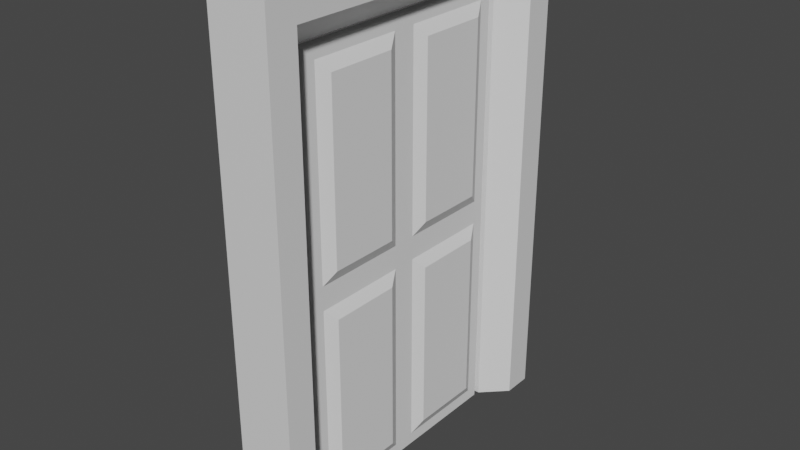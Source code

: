 # Source: Door.blend  (saved by Blender 2.90.8; exported with 4.5.12 LTS)
import bpy
from mathutils import Matrix  # noqa: F401  (used for matrix-valued properties, if any)

bpy.ops.wm.read_factory_settings(use_empty=True)
scene = bpy.context.scene
scene.name = 'Scene'

# ---- collections
col_collection = bpy.data.collections.new('Collection'); scene.collection.children.link(col_collection)

# ---- materials (node trees are filled in below, after node groups)
mat_material = bpy.data.materials.new('Material')
mat_material.alpha_threshold = 0.0
mat_material.use_transparent_shadow = False
mat_material.line_color = (0.0, 0.0, 0.0, 1.0)

# ---- material node trees
mat_material.use_nodes = True; mat_material.node_tree.nodes.clear()
_N = mat_material.node_tree.nodes; _L = mat_material.node_tree.links
n0 = _N.new('ShaderNodeOutputMaterial'); n0.name = 'Material Output'; n0.location = (300, 300)
n1 = _N.new('ShaderNodeBsdfPrincipled'); n1.name = 'Principled BSDF'; n1.location = (10, 300)
n1.distribution = 'GGX'
n1.subsurface_method = 'BURLEY'
n1.inputs[2].default_value = 0.4
n1.inputs[3].default_value = 1.45
n1.inputs[27].default_value = (0.0, 0.0, 0.0, 1.0)
n1.inputs[28].default_value = 1.0
_L.new(n1.outputs[0], n0.inputs[0])
n0.is_active_output = True

# ---- world
world_world = bpy.data.worlds.new('World'); scene.world = world_world
world_world.use_nodes = True; world_world.node_tree.nodes.clear()
_N = world_world.node_tree.nodes; _L = world_world.node_tree.links
n0 = _N.new('ShaderNodeOutputWorld'); n0.name = 'World Output'; n0.location = (300, 300)
n1 = _N.new('ShaderNodeBackground'); n1.name = 'Background'; n1.location = (10, 300)
n1.inputs[0].default_value = (0.05088, 0.05088, 0.05088, 1.0)
_L.new(n1.outputs[0], n0.inputs[0])
n0.is_active_output = True
world_world.color = (0.05088, 0.05088, 0.05088)
world_world.use_sun_shadow = False
world_world.sun_shadow_jitter_overblur = 0.0

# ---- meshes
me_cube = bpy.data.meshes.new('Cube')
me_cube.from_pydata([(0.25, 1.5, 4.0), (0.25, 1.5, 0.0), (0.05, 1.05, 3.8), (0.05, 1.05, -1.49e-08), (-0.25, 1.5, 4.0), (-0.25, 1.5, 0.0), (-0.05, 1.05, 3.8), (-0.05, 1.05, -1.49e-08), (0.25, 1.5, 4.2), (-0.25, 1.5, 4.2), (0.25, 1.25, 4.2), (-0.25, 1.25, 4.2), (0.25, 0.0, 4.0), (-0.25, 0.0, 4.0), (0.25, 0.0, 4.2), (-0.25, 0.0, 4.2), (-0.25, 1.25, 0.0), (-0.05, 1.05, 3.8), (0.05, 1.05, 3.8), (0.25, 1.25, 0.0), (0.25, 1.25, 4.0), (-0.25, 1.25, 4.0), (0.05, -1.49e-08, 3.8), (-0.05, -1.49e-08, 3.8)], [], [(8, 9, 11, 10), (3, 2, 6, 7), (16, 21, 4, 5), (5, 1, 19, 16), (1, 0, 20, 19), (5, 4, 0, 1), (0, 4, 9, 8), (8, 20, 0), (21, 9, 4), (10, 11, 15, 14), (17, 18, 22, 23), (8, 10, 20), (9, 21, 11), (11, 21, 13, 15), (14, 12, 20, 10), (7, 6, 21, 16), (2, 3, 19, 20), (6, 2, 20, 21), (3, 7, 16, 19), (18, 17, 21, 20), (23, 22, 12, 13), (17, 23, 13, 21), (22, 18, 20, 12)])
_uv = me_cube.uv_layers.new(name='UVMap')
_uv.uv.foreach_set('vector', [0.625, 0.5, 0.875, 0.5, 0.875, 0.5, 0.625, 0.5, 0.3875, 0.85, 0.6125, 0.85, 0.6125, 0.9, 0.3875, 0.9, 0.375, 0.0, 0.625, 0.0, 0.625, 0.25, 0.375, 0.25, 0.125, 0.5, 0.375, 0.5, 0.375, 0.75, 0.125, 0.75, 0.375, 0.5, 0.625, 0.5, 0.625, 0.75, 0.375, 0.75, 0.375, 0.25, 0.625, 0.25, 0.625, 0.5, 0.375, 0.5, 0.625, 0.5, 0.875, 0.5, 0.875, 0.5, 0.625, 0.5, 0.625, 0.5, 0.625, 0.75, 0.625, 0.5, 0.875, 0.75, 0.875, 0.5, 0.875, 0.5, 0.625, 0.5, 0.875, 0.5, 0.875, 0.5, 0.625, 0.5, 0.625, 0.9, 0.625, 0.85, 0.625, 0.85, 0.625, 0.9, 0.625, 0.5, 0.625, 0.5, 0.625, 0.75, 0.875, 0.5, 0.875, 0.75, 0.875, 0.5, 0.875, 0.5, 0.875, 0.75, 0.625, 1.0, 0.875, 0.5, 0.625, 0.5, 0.625, 0.75, 0.625, 0.75, 0.625, 0.5, 0.3875, 0.9, 0.6125, 0.9, 0.625, 1.0, 0.375, 1.0, 0.6125, 0.85, 0.3875, 0.85, 0.375, 0.75, 0.625, 0.75, 0.6125, 0.9, 0.6125, 0.85, 0.625, 0.75, 0.625, 1.0, 0.3875, 0.85, 0.3875, 0.9, 0.375, 1.0, 0.375, 0.75, 0.625, 0.85, 0.625, 0.9, 0.625, 1.0, 0.625, 0.75, 0.625, 0.9, 0.625, 0.85, 0.625, 0.75, 0.625, 1.0, 0.625, 0.9, 0.625, 0.9, 0.625, 1.0, 0.625, 1.0, 0.625, 0.85, 0.625, 0.85, 0.625, 0.75, 0.625, 0.75])
_ca = me_cube.color_attributes.new('Col', 'BYTE_COLOR', 'CORNER')
_ca.data.foreach_set('color', [0.04374, 0.03955, 0.02122, 1.0, 0.04374, 0.03955, 0.02122, 1.0, 0.04374, 0.03955, 0.02122, 1.0, 0.04374, 0.03955, 0.02122, 1.0, 0.04374, 0.03955, 0.02122, 1.0, 0.04374, 0.03955, 0.02122, 1.0, 0.04374, 0.03955, 0.02122, 1.0, 0.04374, 0.03955, 0.02122, 1.0, 0.04374, 0.03955, 0.02122, 1.0, 0.04374, 0.03955, 0.02122, 1.0, 0.04374, 0.03955, 0.02122, 1.0, 0.04374, 0.03955, 0.02122, 1.0, 0.04374, 0.03955, 0.02122, 1.0, 0.04374, 0.03955, 0.02122, 1.0, 0.04374, 0.03955, 0.02122, 1.0, 0.04374, 0.03955, 0.02122, 1.0, 0.04374, 0.03955, 0.02122, 1.0, 0.04374, 0.03955, 0.02122, 1.0, 0.04374, 0.03955, 0.02122, 1.0, 0.04374, 0.03955, 0.02122, 1.0, 0.04374, 0.03955, 0.02122, 1.0, 0.04374, 0.03955, 0.02122, 1.0, 0.04374, 0.03955, 0.02122, 1.0, 0.04374, 0.03955, 0.02122, 1.0, 0.04374, 0.03955, 0.02122, 1.0, 0.04374, 0.03955, 0.02122, 1.0, 0.04374, 0.03955, 0.02122, 1.0, 0.04374, 0.03955, 0.02122, 1.0, 0.04374, 0.03955, 0.02122, 1.0, 0.04374, 0.03955, 0.02122, 1.0, 0.04374, 0.03955, 0.02122, 1.0, 0.04374, 0.03955, 0.02122, 1.0, 0.04374, 0.03955, 0.02122, 1.0, 0.04374, 0.03955, 0.02122, 1.0, 0.04374, 0.03955, 0.02122, 1.0, 0.04374, 0.03955, 0.02122, 1.0, 0.04374, 0.03955, 0.02122, 1.0, 0.04374, 0.03955, 0.02122, 1.0, 0.04374, 0.03955, 0.02122, 1.0, 0.04817, 0.04374, 0.02416, 1.0, 0.04374, 0.03955, 0.02122, 1.0, 0.04374, 0.03955, 0.02122, 1.0, 0.04374, 0.03955, 0.02122, 1.0, 0.04374, 0.03955, 0.02122, 1.0, 0.04374, 0.03955, 0.02122, 1.0, 0.04374, 0.03955, 0.02122, 1.0, 0.04374, 0.03955, 0.02122, 1.0, 0.04374, 0.03955, 0.02122, 1.0, 0.04374, 0.03955, 0.02122, 1.0, 0.04374, 0.03955, 0.02122, 1.0, 0.04374, 0.03955, 0.02122, 1.0, 0.04374, 0.03955, 0.02122, 1.0, 0.04374, 0.03955, 0.02122, 1.0, 0.04374, 0.03955, 0.02122, 1.0, 0.04374, 0.03955, 0.02122, 1.0, 0.04374, 0.03955, 0.02122, 1.0, 0.04374, 0.03955, 0.02122, 1.0, 0.04374, 0.03955, 0.02122, 1.0, 0.04374, 0.03955, 0.02122, 1.0, 0.04374, 0.03955, 0.02122, 1.0, 0.04374, 0.03955, 0.02122, 1.0, 0.04374, 0.03955, 0.02122, 1.0, 0.04374, 0.03955, 0.02122, 1.0, 0.04374, 0.03955, 0.02122, 1.0, 0.04374, 0.03955, 0.02122, 1.0, 0.04374, 0.03955, 0.02122, 1.0, 0.04374, 0.03955, 0.02122, 1.0, 0.04374, 0.03955, 0.02122, 1.0, 0.04374, 0.03955, 0.02122, 1.0, 0.04374, 0.03955, 0.02122, 1.0, 0.04374, 0.03955, 0.02122, 1.0, 0.04374, 0.03955, 0.02122, 1.0, 0.04817, 0.04374, 0.02416, 1.0, 0.04374, 0.03955, 0.02122, 1.0, 0.04374, 0.03955, 0.02122, 1.0, 0.04374, 0.03955, 0.02122, 1.0, 0.04374, 0.03955, 0.02122, 1.0, 0.04374, 0.03955, 0.02122, 1.0, 0.04374, 0.03955, 0.02122, 1.0, 0.04374, 0.03955, 0.02122, 1.0, 0.04374, 0.03955, 0.02122, 1.0, 0.04374, 0.03955, 0.02122, 1.0, 0.04374, 0.03955, 0.02122, 1.0, 0.04374, 0.03955, 0.02122, 1.0, 0.04374, 0.03955, 0.02122, 1.0, 0.04817, 0.04374, 0.02416, 1.0, 0.04374, 0.03955, 0.02122, 1.0, 0.04374, 0.03955, 0.02122, 1.0])
me_cube.materials.append(mat_material)
me_cube.use_remesh_preserve_volume = False
me_cube.use_remesh_preserve_attributes = False
me_cube.use_mirror_vertex_groups = False
me_cube.update()
me_cube_001 = bpy.data.meshes.new('Cube.001')
me_cube_001.from_pydata([(-0.09, -0.8, 0.2), (-0.09, -0.8, 3.55), (-0.09, 0.8, 0.2), (-0.09, 0.8, 3.55), (0.09, -0.8, 0.2), (0.09, -0.8, 3.55), (0.09, 0.8, 0.2), (0.09, 0.8, 3.55), (-0.09, 0.2, 0.2), (-0.09, -0.8, 2.075), (-0.09, 0.2, 3.55), (-0.09, 0.8, 2.075), (0.0, 1.0, 0.0), (0.0, 1.0, 3.75), (0.09, 0.8, 2.075), (0.09, -0.2, 0.2), (0.09, 0.2, 3.55), (0.09, -0.8, 2.075), (0.0, -1.0, 0.0), (0.0, -1.0, 3.75), (0.0, 0.0, 3.75), (0.0, 0.0, 0.0), (0.0, -1.0, 1.875), (0.09, 0.2, 2.075), (0.0, 1.0, 1.875), (-0.09, 0.2, 2.075), (-0.09, -0.2, 3.55), (-0.04, 1.0, 3.75), (-0.09, 0.8, 1.675), (-0.09, -0.2, 2.075), (-0.09, -0.8, 1.675), (-0.04, -1.0, 3.75), (-0.04, 0.0, 3.75), (-0.09, 0.2, 1.675), (-0.04, 1.0, 1.875), (-0.04, 1.0, 0.0), (-0.09, -0.2, 0.2), (-0.09, -0.2, 1.675), (-0.04, 0.0, 0.0), (-0.04, -1.0, 0.0), (-0.04, -1.0, 1.875), (-0.04, 0.0, 1.875), (-0.04, 0.1, 3.65), (-0.04, 0.9, 3.65), (-0.04, 0.9, 1.975), (-0.04, 0.1, 1.975), (-0.04, -0.9, 1.975), (-0.04, -0.9, 3.65), (-0.04, -0.1, 3.65), (-0.04, -0.1, 1.975), (-0.04, 0.9, 1.775), (-0.04, 0.9, 0.1), (-0.04, 0.1, 0.1), (-0.04, 0.1, 1.775), (-0.04, -0.1, 0.1), (-0.04, -0.9, 0.1), (-0.04, -0.9, 1.775), (-0.04, -0.1, 1.775), (0.04, 1.0, 3.75), (0.09, 0.8, 1.675), (0.09, -0.2, 3.55), (0.09, -0.2, 2.075), (0.04, 0.0, 3.75), (0.04, -1.0, 3.75), (0.09, -0.8, 1.675), (0.09, -0.2, 1.675), (0.04, -1.0, 1.875), (0.04, -1.0, 0.0), (0.09, 0.2, 0.2), (0.09, 0.2, 1.675), (0.04, 1.0, 1.875), (0.04, 1.0, 0.0), (0.04, 0.0, 0.0), (0.04, 0.0, 1.875), (0.04, 0.9, 3.65), (0.04, 0.9, 1.975), (0.04, 0.1, 3.65), (0.04, 0.1, 1.975), (0.04, -0.1, 3.65), (0.04, -0.9, 3.65), (0.04, -0.9, 1.975), (0.04, -0.1, 1.975), (0.04, -0.9, 1.775), (0.04, -0.9, 0.1), (0.04, -0.1, 0.1), (0.04, -0.1, 1.775), (0.04, 0.9, 1.775), (0.04, 0.9, 0.1), (0.04, 0.1, 0.1), (0.04, 0.1, 1.775)], [], [(25, 10, 3, 11), (24, 13, 58, 70), (61, 60, 5, 17), (22, 19, 31, 40), (21, 72, 67, 18), (20, 32, 31, 19), (62, 20, 19, 63), (58, 13, 20, 62), (13, 27, 32, 20), (38, 21, 18, 39), (35, 12, 21, 38), (12, 71, 72, 21), (18, 22, 40, 39), (67, 66, 22, 18), (66, 63, 19, 22), (15, 65, 64, 4), (6, 59, 69, 68), (14, 7, 16, 23), (12, 24, 70, 71), (35, 34, 24, 12), (34, 27, 13, 24), (8, 33, 28, 2), (0, 30, 37, 36), (9, 1, 26, 29), (43, 42, 32, 27), (44, 43, 27, 34), (45, 44, 34, 41), (42, 45, 41, 32), (47, 46, 40, 31), (48, 47, 31, 32), (46, 49, 41, 40), (49, 48, 32, 41), (51, 50, 34, 35), (52, 51, 35, 38), (50, 53, 41, 34), (53, 52, 38, 41), (55, 54, 38, 39), (56, 55, 39, 40), (57, 56, 40, 41), (54, 57, 41, 38), (3, 10, 42, 43), (11, 3, 43, 44), (25, 11, 44, 45), (10, 25, 45, 42), (1, 9, 46, 47), (26, 1, 47, 48), (9, 29, 49, 46), (29, 26, 48, 49), (2, 28, 50, 51), (8, 2, 51, 52), (28, 33, 53, 50), (33, 8, 52, 53), (0, 36, 54, 55), (30, 0, 55, 56), (37, 30, 56, 57), (36, 37, 57, 54), (74, 75, 70, 58), (76, 74, 58, 62), (75, 77, 73, 70), (77, 76, 62, 73), (79, 78, 62, 63), (80, 79, 63, 66), (81, 80, 66, 73), (78, 81, 73, 62), (83, 82, 66, 67), (84, 83, 67, 72), (82, 85, 73, 66), (85, 84, 72, 73), (86, 87, 71, 70), (87, 88, 72, 71), (89, 86, 70, 73), (88, 89, 73, 72), (7, 14, 75, 74), (16, 7, 74, 76), (14, 23, 77, 75), (23, 16, 76, 77), (5, 60, 78, 79), (17, 5, 79, 80), (61, 17, 80, 81), (60, 61, 81, 78), (4, 64, 82, 83), (15, 4, 83, 84), (64, 65, 85, 82), (65, 15, 84, 85), (59, 6, 87, 86), (6, 68, 88, 87), (69, 59, 86, 89), (68, 69, 89, 88)])
_uv = me_cube_001.uv_layers.new(name='UVMap')
_uv.uv.foreach_set('vector', [0.5133, 0.15, 0.6117, 0.15, 0.6117, 0.225, 0.5133, 0.225, 0.5, 0.375, 0.625, 0.375, 0.625, 0.5, 0.5, 0.5, 0.5133, 0.65, 0.6117, 0.65, 0.6117, 0.725, 0.5133, 0.725, 0.5, 0.875, 0.625, 0.875, 0.625, 1.0, 0.5, 1.0, 0.25, 0.625, 0.375, 0.625, 0.375, 0.75, 0.25, 0.75, 0.75, 0.625, 0.875, 0.625, 0.875, 0.75, 0.75, 0.75, 0.625, 0.625, 0.75, 0.625, 0.75, 0.75, 0.625, 0.75, 0.625, 0.5, 0.75, 0.5, 0.75, 0.625, 0.625, 0.625, 0.75, 0.5, 0.875, 0.5, 0.875, 0.625, 0.75, 0.625, 0.125, 0.625, 0.25, 0.625, 0.25, 0.75, 0.125, 0.75, 0.125, 0.5, 0.25, 0.5, 0.25, 0.625, 0.125, 0.625, 0.25, 0.5, 0.375, 0.5, 0.375, 0.625, 0.25, 0.625, 0.375, 0.875, 0.5, 0.875, 0.5, 1.0, 0.375, 1.0, 0.375, 0.75, 0.5, 0.75, 0.5, 0.875, 0.375, 0.875, 0.5, 0.75, 0.625, 0.75, 0.625, 0.875, 0.5, 0.875, 0.3883, 0.65, 0.4867, 0.65, 0.4867, 0.725, 0.3883, 0.725, 0.3883, 0.525, 0.4867, 0.525, 0.4867, 0.6, 0.3883, 0.6, 0.5133, 0.525, 0.6117, 0.525, 0.6117, 0.6, 0.5133, 0.6, 0.375, 0.375, 0.5, 0.375, 0.5, 0.5, 0.375, 0.5, 0.375, 0.25, 0.5, 0.25, 0.5, 0.375, 0.375, 0.375, 0.5, 0.25, 0.625, 0.25, 0.625, 0.375, 0.5, 0.375, 0.3883, 0.15, 0.4867, 0.15, 0.4867, 0.225, 0.3883, 0.225, 0.3883, 0.025, 0.4867, 0.025, 0.4867, 0.1, 0.3883, 0.1, 0.5133, 0.025, 0.6117, 0.025, 0.6117, 0.1, 0.5133, 0.1, 0.6183, 0.2375, 0.6183, 0.1375, 0.625, 0.125, 0.625, 0.25, 0.5067, 0.2375, 0.6183, 0.2375, 0.625, 0.25, 0.5, 0.25, 0.5067, 0.1375, 0.5067, 0.2375, 0.5, 0.25, 0.5, 0.125, 0.6183, 0.1375, 0.5067, 0.1375, 0.5, 0.125, 0.625, 0.125, 0.6183, 0.0125, 0.5067, 0.0125, 0.5, 0.0, 0.625, 0.0, 0.6183, 0.1125, 0.6183, 0.0125, 0.625, 0.0, 0.625, 0.125, 0.5067, 0.0125, 0.5067, 0.1125, 0.5, 0.125, 0.5, 0.0, 0.5067, 0.1125, 0.6183, 0.1125, 0.625, 0.125, 0.5, 0.125, 0.3817, 0.2375, 0.4933, 0.2375, 0.5, 0.25, 0.375, 0.25, 0.3817, 0.1375, 0.3817, 0.2375, 0.375, 0.25, 0.375, 0.125, 0.4933, 0.2375, 0.4933, 0.1375, 0.5, 0.125, 0.5, 0.25, 0.4933, 0.1375, 0.3817, 0.1375, 0.375, 0.125, 0.5, 0.125, 0.3817, 0.0125, 0.3817, 0.1125, 0.375, 0.125, 0.375, 0.0, 0.4933, 0.0125, 0.3817, 0.0125, 0.375, 0.0, 0.5, 0.0, 0.4933, 0.1125, 0.4933, 0.0125, 0.5, 0.0, 0.5, 0.125, 0.3817, 0.1125, 0.4933, 0.1125, 0.5, 0.125, 0.375, 0.125, 0.6117, 0.225, 0.6117, 0.15, 0.6183, 0.1375, 0.6183, 0.2375, 0.5133, 0.225, 0.6117, 0.225, 0.6183, 0.2375, 0.5067, 0.2375, 0.5133, 0.15, 0.5133, 0.225, 0.5067, 0.2375, 0.5067, 0.1375, 0.6117, 0.15, 0.5133, 0.15, 0.5067, 0.1375, 0.6183, 0.1375, 0.6117, 0.025, 0.5133, 0.025, 0.5067, 0.0125, 0.6183, 0.0125, 0.6117, 0.1, 0.6117, 0.025, 0.6183, 0.0125, 0.6183, 0.1125, 0.5133, 0.025, 0.5133, 0.1, 0.5067, 0.1125, 0.5067, 0.0125, 0.5133, 0.1, 0.6117, 0.1, 0.6183, 0.1125, 0.5067, 0.1125, 0.3883, 0.225, 0.4867, 0.225, 0.4933, 0.2375, 0.3817, 0.2375, 0.3883, 0.15, 0.3883, 0.225, 0.3817, 0.2375, 0.3817, 0.1375, 0.4867, 0.225, 0.4867, 0.15, 0.4933, 0.1375, 0.4933, 0.2375, 0.4867, 0.15, 0.3883, 0.15, 0.3817, 0.1375, 0.4933, 0.1375, 0.3883, 0.025, 0.3883, 0.1, 0.3817, 0.1125, 0.3817, 0.0125, 0.4867, 0.025, 0.3883, 0.025, 0.3817, 0.0125, 0.4933, 0.0125, 0.4867, 0.1, 0.4867, 0.025, 0.4933, 0.0125, 0.4933, 0.1125, 0.3883, 0.1, 0.4867, 0.1, 0.4933, 0.1125, 0.3817, 0.1125, 0.6183, 0.5125, 0.5067, 0.5125, 0.5, 0.5, 0.625, 0.5, 0.6183, 0.6125, 0.6183, 0.5125, 0.625, 0.5, 0.625, 0.625, 0.5067, 0.5125, 0.5067, 0.6125, 0.5, 0.625, 0.5, 0.5, 0.5067, 0.6125, 0.6183, 0.6125, 0.625, 0.625, 0.5, 0.625, 0.6183, 0.7375, 0.6183, 0.6375, 0.625, 0.625, 0.625, 0.75, 0.5067, 0.7375, 0.6183, 0.7375, 0.625, 0.75, 0.5, 0.75, 0.5067, 0.6375, 0.5067, 0.7375, 0.5, 0.75, 0.5, 0.625, 0.6183, 0.6375, 0.5067, 0.6375, 0.5, 0.625, 0.625, 0.625, 0.3817, 0.7375, 0.4933, 0.7375, 0.5, 0.75, 0.375, 0.75, 0.3817, 0.6375, 0.3817, 0.7375, 0.375, 0.75, 0.375, 0.625, 0.4933, 0.7375, 0.4933, 0.6375, 0.5, 0.625, 0.5, 0.75, 0.4933, 0.6375, 0.3817, 0.6375, 0.375, 0.625, 0.5, 0.625, 0.4933, 0.5125, 0.3817, 0.5125, 0.375, 0.5, 0.5, 0.5, 0.3817, 0.5125, 0.3817, 0.6125, 0.375, 0.625, 0.375, 0.5, 0.4933, 0.6125, 0.4933, 0.5125, 0.5, 0.5, 0.5, 0.625, 0.3817, 0.6125, 0.4933, 0.6125, 0.5, 0.625, 0.375, 0.625, 0.6117, 0.525, 0.5133, 0.525, 0.5067, 0.5125, 0.6183, 0.5125, 0.6117, 0.6, 0.6117, 0.525, 0.6183, 0.5125, 0.6183, 0.6125, 0.5133, 0.525, 0.5133, 0.6, 0.5067, 0.6125, 0.5067, 0.5125, 0.5133, 0.6, 0.6117, 0.6, 0.6183, 0.6125, 0.5067, 0.6125, 0.6117, 0.725, 0.6117, 0.65, 0.6183, 0.6375, 0.6183, 0.7375, 0.5133, 0.725, 0.6117, 0.725, 0.6183, 0.7375, 0.5067, 0.7375, 0.5133, 0.65, 0.5133, 0.725, 0.5067, 0.7375, 0.5067, 0.6375, 0.6117, 0.65, 0.5133, 0.65, 0.5067, 0.6375, 0.6183, 0.6375, 0.3883, 0.725, 0.4867, 0.725, 0.4933, 0.7375, 0.3817, 0.7375, 0.3883, 0.65, 0.3883, 0.725, 0.3817, 0.7375, 0.3817, 0.6375, 0.4867, 0.725, 0.4867, 0.65, 0.4933, 0.6375, 0.4933, 0.7375, 0.4867, 0.65, 0.3883, 0.65, 0.3817, 0.6375, 0.4933, 0.6375, 0.4867, 0.525, 0.3883, 0.525, 0.3817, 0.5125, 0.4933, 0.5125, 0.3883, 0.525, 0.3883, 0.6, 0.3817, 0.6125, 0.3817, 0.5125, 0.4867, 0.6, 0.4867, 0.525, 0.4933, 0.5125, 0.4933, 0.6125, 0.3883, 0.6, 0.4867, 0.6, 0.4933, 0.6125, 0.3817, 0.6125])
_ca = me_cube_001.color_attributes.new('Col', 'BYTE_COLOR', 'CORNER')
_ca.data.foreach_set('color', [0.02416, 0.05127, 0.107, 1.0, 0.02416, 0.05127, 0.107, 1.0, 0.02416, 0.05127, 0.107, 1.0, 0.02416, 0.05127, 0.107, 1.0, 0.1878, 0.1746, 0.2623, 1.0, 0.1878, 0.1746, 0.2623, 1.0, 0.1878, 0.1746, 0.2623, 1.0, 0.1878, 0.1746, 0.2623, 1.0, 0.1878, 0.1746, 0.2623, 1.0, 0.1878, 0.1746, 0.2623, 1.0, 0.1878, 0.1746, 0.2623, 1.0, 0.1878, 0.1746, 0.2623, 1.0, 0.1878, 0.1746, 0.2623, 1.0, 0.1878, 0.1746, 0.2623, 1.0, 0.1878, 0.1746, 0.2623, 1.0, 0.1878, 0.1746, 0.2623, 1.0, 0.1878, 0.1746, 0.2623, 1.0, 0.1878, 0.1746, 0.2623, 1.0, 0.1878, 0.1746, 0.2623, 1.0, 0.1878, 0.1746, 0.2623, 1.0, 0.1878, 0.1746, 0.2623, 1.0, 0.1878, 0.1746, 0.2623, 1.0, 0.1878, 0.1746, 0.2623, 1.0, 0.1878, 0.1746, 0.2623, 1.0, 0.1878, 0.1746, 0.2623, 1.0, 0.1878, 0.1746, 0.2623, 1.0, 0.1878, 0.1746, 0.2623, 1.0, 0.1878, 0.1746, 0.2623, 1.0, 0.1878, 0.1746, 0.2623, 1.0, 0.1878, 0.1746, 0.2623, 1.0, 0.1878, 0.1746, 0.2623, 1.0, 0.1878, 0.1746, 0.2623, 1.0, 0.1878, 0.1746, 0.2623, 1.0, 0.1878, 0.1746, 0.2623, 1.0, 0.1878, 0.1746, 0.2623, 1.0, 0.1878, 0.1746, 0.2623, 1.0, 0.1878, 0.1746, 0.2623, 1.0, 0.1878, 0.1746, 0.2623, 1.0, 0.1878, 0.1746, 0.2623, 1.0, 0.1878, 0.1746, 0.2623, 1.0, 0.1878, 0.1746, 0.2623, 1.0, 0.1878, 0.1746, 0.2623, 1.0, 0.1878, 0.1746, 0.2623, 1.0, 0.1878, 0.1746, 0.2623, 1.0, 0.1878, 0.1746, 0.2623, 1.0, 0.1878, 0.1746, 0.2623, 1.0, 0.1878, 0.1746, 0.2623, 1.0, 0.1878, 0.1746, 0.2623, 1.0, 0.1878, 0.1746, 0.2623, 1.0, 0.1878, 0.1746, 0.2623, 1.0, 0.1878, 0.1746, 0.2623, 1.0, 0.1878, 0.1746, 0.2623, 1.0, 0.1878, 0.1746, 0.2623, 1.0, 0.1878, 0.1746, 0.2623, 1.0, 0.1878, 0.1746, 0.2623, 1.0, 0.1878, 0.1746, 0.2623, 1.0, 0.1878, 0.1746, 0.2623, 1.0, 0.1878, 0.1746, 0.2623, 1.0, 0.1878, 0.1746, 0.2623, 1.0, 0.1878, 0.1746, 0.2623, 1.0, 0.02416, 0.05127, 0.107, 1.0, 0.02416, 0.05127, 0.107, 1.0, 0.02416, 0.05127, 0.107, 1.0, 0.02416, 0.05127, 0.107, 1.0, 0.1878, 0.1746, 0.2623, 1.0, 0.1878, 0.1746, 0.2623, 1.0, 0.1878, 0.1746, 0.2623, 1.0, 0.1878, 0.1746, 0.2623, 1.0, 0.02416, 0.05127, 0.107, 1.0, 0.02416, 0.05127, 0.107, 1.0, 0.02416, 0.05127, 0.107, 1.0, 0.02416, 0.05127, 0.107, 1.0, 0.1878, 0.1746, 0.2623, 1.0, 0.1878, 0.1746, 0.2623, 1.0, 0.1878, 0.1746, 0.2623, 1.0, 0.1878, 0.1746, 0.2623, 1.0, 0.1878, 0.1746, 0.2623, 1.0, 0.1878, 0.1746, 0.2623, 1.0, 0.1878, 0.1746, 0.2623, 1.0, 0.1878, 0.1746, 0.2623, 1.0, 0.1878, 0.1746, 0.2623, 1.0, 0.1878, 0.1746, 0.2623, 1.0, 0.1878, 0.1746, 0.2623, 1.0, 0.1878, 0.1746, 0.2623, 1.0, 0.1878, 0.1746, 0.2623, 1.0, 0.1878, 0.1746, 0.2623, 1.0, 0.1878, 0.1746, 0.2623, 1.0, 0.1878, 0.1746, 0.2623, 1.0, 0.02416, 0.05127, 0.107, 1.0, 0.02416, 0.05127, 0.107, 1.0, 0.02416, 0.05127, 0.107, 1.0, 0.02416, 0.05127, 0.107, 1.0, 0.1878, 0.1746, 0.2623, 1.0, 0.1878, 0.1746, 0.2623, 1.0, 0.1878, 0.1746, 0.2623, 1.0, 0.1878, 0.1746, 0.2623, 1.0, 0.1878, 0.1746, 0.2623, 1.0, 0.1878, 0.1746, 0.2623, 1.0, 0.1878, 0.1746, 0.2623, 1.0, 0.1878, 0.1746, 0.2623, 1.0, 0.1878, 0.1746, 0.2623, 1.0, 0.1878, 0.1746, 0.2623, 1.0, 0.1878, 0.1746, 0.2623, 1.0, 0.1878, 0.1746, 0.2623, 1.0, 0.1878, 0.1746, 0.2623, 1.0, 0.1878, 0.1746, 0.2623, 1.0, 0.1878, 0.1746, 0.2623, 1.0, 0.1878, 0.1746, 0.2623, 1.0, 0.1878, 0.1746, 0.2623, 1.0, 0.1878, 0.1746, 0.2623, 1.0, 0.1878, 0.1746, 0.2623, 1.0, 0.1878, 0.1746, 0.2623, 1.0, 0.1878, 0.1746, 0.2623, 1.0, 0.1878, 0.1746, 0.2623, 1.0, 0.1878, 0.1746, 0.2623, 1.0, 0.1878, 0.1746, 0.2623, 1.0, 0.1878, 0.1746, 0.2623, 1.0, 0.1878, 0.1746, 0.2623, 1.0, 0.1878, 0.1746, 0.2623, 1.0, 0.1878, 0.1746, 0.2623, 1.0, 0.1878, 0.1746, 0.2623, 1.0, 0.1878, 0.1746, 0.2623, 1.0, 0.1878, 0.1746, 0.2623, 1.0, 0.1878, 0.1746, 0.2623, 1.0, 0.1878, 0.1746, 0.2623, 1.0, 0.1878, 0.1746, 0.2623, 1.0, 0.1878, 0.1746, 0.2623, 1.0, 0.1878, 0.1746, 0.2623, 1.0, 0.1878, 0.1746, 0.2623, 1.0, 0.1878, 0.1746, 0.2623, 1.0, 0.1878, 0.1746, 0.2623, 1.0, 0.1878, 0.1746, 0.2623, 1.0, 0.1878, 0.1746, 0.2623, 1.0, 0.1878, 0.1746, 0.2623, 1.0, 0.1878, 0.1746, 0.2623, 1.0, 0.1878, 0.1746, 0.2623, 1.0, 0.1878, 0.1746, 0.2623, 1.0, 0.1878, 0.1746, 0.2623, 1.0, 0.1878, 0.1746, 0.2623, 1.0, 0.1878, 0.1746, 0.2623, 1.0, 0.1878, 0.1746, 0.2623, 1.0, 0.1878, 0.1746, 0.2623, 1.0, 0.1878, 0.1746, 0.2623, 1.0, 0.1878, 0.1746, 0.2623, 1.0, 0.1878, 0.1746, 0.2623, 1.0, 0.1878, 0.1746, 0.2623, 1.0, 0.1878, 0.1746, 0.2623, 1.0, 0.1878, 0.1746, 0.2623, 1.0, 0.1878, 0.1746, 0.2623, 1.0, 0.1878, 0.1746, 0.2623, 1.0, 0.1878, 0.1746, 0.2623, 1.0, 0.1878, 0.1746, 0.2623, 1.0, 0.1878, 0.1746, 0.2623, 1.0, 0.1878, 0.1746, 0.2623, 1.0, 0.1878, 0.1746, 0.2623, 1.0, 0.1878, 0.1746, 0.2623, 1.0, 0.1878, 0.1746, 0.2623, 1.0, 0.1878, 0.1746, 0.2623, 1.0, 0.1878, 0.1746, 0.2623, 1.0, 0.1878, 0.1746, 0.2623, 1.0, 0.02416, 0.05127, 0.107, 1.0, 0.02416, 0.05127, 0.107, 1.0, 0.1878, 0.1746, 0.2623, 1.0, 0.1878, 0.1746, 0.2623, 1.0, 0.02416, 0.05127, 0.107, 1.0, 0.02416, 0.05127, 0.107, 1.0, 0.1878, 0.1746, 0.2623, 1.0, 0.1878, 0.1746, 0.2623, 1.0, 0.02416, 0.05127, 0.107, 1.0, 0.02416, 0.05127, 0.107, 1.0, 0.1878, 0.1746, 0.2623, 1.0, 0.1878, 0.1746, 0.2623, 1.0, 0.02416, 0.05127, 0.107, 1.0, 0.02416, 0.05127, 0.107, 1.0, 0.1878, 0.1746, 0.2623, 1.0, 0.1878, 0.1746, 0.2623, 1.0, 0.1878, 0.1746, 0.2623, 1.0, 0.1878, 0.1746, 0.2623, 1.0, 0.1878, 0.1746, 0.2623, 1.0, 0.1878, 0.1746, 0.2623, 1.0, 0.1878, 0.1746, 0.2623, 1.0, 0.1878, 0.1746, 0.2623, 1.0, 0.1878, 0.1746, 0.2623, 1.0, 0.1878, 0.1746, 0.2623, 1.0, 0.1878, 0.1746, 0.2623, 1.0, 0.1878, 0.1746, 0.2623, 1.0, 0.1878, 0.1746, 0.2623, 1.0, 0.1878, 0.1746, 0.2623, 1.0, 0.1878, 0.1746, 0.2623, 1.0, 0.1878, 0.1746, 0.2623, 1.0, 0.1878, 0.1746, 0.2623, 1.0, 0.1878, 0.1746, 0.2623, 1.0, 0.1878, 0.1746, 0.2623, 1.0, 0.1878, 0.1746, 0.2623, 1.0, 0.1878, 0.1746, 0.2623, 1.0, 0.1878, 0.1746, 0.2623, 1.0, 0.1878, 0.1746, 0.2623, 1.0, 0.1878, 0.1746, 0.2623, 1.0, 0.1878, 0.1746, 0.2623, 1.0, 0.1878, 0.1746, 0.2623, 1.0, 0.1878, 0.1746, 0.2623, 1.0, 0.1878, 0.1746, 0.2623, 1.0, 0.1878, 0.1746, 0.2623, 1.0, 0.1878, 0.1746, 0.2623, 1.0, 0.1878, 0.1746, 0.2623, 1.0, 0.1878, 0.1746, 0.2623, 1.0, 0.1878, 0.1746, 0.2623, 1.0, 0.1878, 0.1746, 0.2623, 1.0, 0.02416, 0.05127, 0.107, 1.0, 0.02416, 0.05127, 0.107, 1.0, 0.1878, 0.1746, 0.2623, 1.0, 0.1878, 0.1746, 0.2623, 1.0, 0.02416, 0.05127, 0.107, 1.0, 0.02416, 0.05127, 0.107, 1.0, 0.1878, 0.1746, 0.2623, 1.0, 0.1878, 0.1746, 0.2623, 1.0, 0.02416, 0.05127, 0.107, 1.0, 0.02416, 0.05127, 0.107, 1.0, 0.1878, 0.1746, 0.2623, 1.0, 0.1878, 0.1746, 0.2623, 1.0, 0.02416, 0.05127, 0.107, 1.0, 0.02416, 0.05127, 0.107, 1.0, 0.1878, 0.1746, 0.2623, 1.0, 0.1878, 0.1746, 0.2623, 1.0, 0.1878, 0.1746, 0.2623, 1.0, 0.1878, 0.1746, 0.2623, 1.0, 0.1878, 0.1746, 0.2623, 1.0, 0.1878, 0.1746, 0.2623, 1.0, 0.1878, 0.1746, 0.2623, 1.0, 0.1878, 0.1746, 0.2623, 1.0, 0.1878, 0.1746, 0.2623, 1.0, 0.1878, 0.1746, 0.2623, 1.0, 0.1878, 0.1746, 0.2623, 1.0, 0.1878, 0.1746, 0.2623, 1.0, 0.1878, 0.1746, 0.2623, 1.0, 0.1878, 0.1746, 0.2623, 1.0, 0.1878, 0.1746, 0.2623, 1.0, 0.1878, 0.1746, 0.2623, 1.0, 0.1878, 0.1746, 0.2623, 1.0, 0.1878, 0.1746, 0.2623, 1.0, 0.1878, 0.1746, 0.2623, 1.0, 0.1878, 0.1746, 0.2623, 1.0, 0.1878, 0.1746, 0.2623, 1.0, 0.1878, 0.1746, 0.2623, 1.0, 0.1878, 0.1746, 0.2623, 1.0, 0.1878, 0.1746, 0.2623, 1.0, 0.1878, 0.1746, 0.2623, 1.0, 0.1878, 0.1746, 0.2623, 1.0, 0.1878, 0.1746, 0.2623, 1.0, 0.1878, 0.1746, 0.2623, 1.0, 0.1878, 0.1746, 0.2623, 1.0, 0.1878, 0.1746, 0.2623, 1.0, 0.1878, 0.1746, 0.2623, 1.0, 0.1878, 0.1746, 0.2623, 1.0, 0.1878, 0.1746, 0.2623, 1.0, 0.1878, 0.1746, 0.2623, 1.0, 0.1878, 0.1746, 0.2623, 1.0, 0.1878, 0.1746, 0.2623, 1.0, 0.1878, 0.1746, 0.2623, 1.0, 0.1878, 0.1746, 0.2623, 1.0, 0.1878, 0.1746, 0.2623, 1.0, 0.1878, 0.1746, 0.2623, 1.0, 0.1878, 0.1746, 0.2623, 1.0, 0.1878, 0.1746, 0.2623, 1.0, 0.1878, 0.1746, 0.2623, 1.0, 0.1878, 0.1746, 0.2623, 1.0, 0.1878, 0.1746, 0.2623, 1.0, 0.1878, 0.1746, 0.2623, 1.0, 0.1878, 0.1746, 0.2623, 1.0, 0.1878, 0.1746, 0.2623, 1.0, 0.1878, 0.1746, 0.2623, 1.0, 0.1878, 0.1746, 0.2623, 1.0, 0.1878, 0.1746, 0.2623, 1.0, 0.1878, 0.1746, 0.2623, 1.0, 0.1878, 0.1746, 0.2623, 1.0, 0.1878, 0.1746, 0.2623, 1.0, 0.1878, 0.1746, 0.2623, 1.0, 0.1878, 0.1746, 0.2623, 1.0, 0.1878, 0.1746, 0.2623, 1.0, 0.1878, 0.1746, 0.2623, 1.0, 0.1878, 0.1746, 0.2623, 1.0, 0.1878, 0.1746, 0.2623, 1.0, 0.1878, 0.1746, 0.2623, 1.0, 0.1878, 0.1746, 0.2623, 1.0, 0.1878, 0.1746, 0.2623, 1.0, 0.1878, 0.1746, 0.2623, 1.0, 0.1878, 0.1746, 0.2623, 1.0, 0.1878, 0.1746, 0.2623, 1.0, 0.02416, 0.05127, 0.107, 1.0, 0.02416, 0.05127, 0.107, 1.0, 0.1878, 0.1746, 0.2623, 1.0, 0.1878, 0.1746, 0.2623, 1.0, 0.02416, 0.05127, 0.107, 1.0, 0.02416, 0.05127, 0.107, 1.0, 0.1878, 0.1746, 0.2623, 1.0, 0.1878, 0.1746, 0.2623, 1.0, 0.02416, 0.05127, 0.107, 1.0, 0.02416, 0.05127, 0.107, 1.0, 0.1878, 0.1746, 0.2623, 1.0, 0.1878, 0.1746, 0.2623, 1.0, 0.02416, 0.05127, 0.107, 1.0, 0.02416, 0.05127, 0.107, 1.0, 0.1878, 0.1746, 0.2623, 1.0, 0.1878, 0.1746, 0.2623, 1.0, 0.1878, 0.1746, 0.2623, 1.0, 0.1878, 0.1746, 0.2623, 1.0, 0.1878, 0.1746, 0.2623, 1.0, 0.1878, 0.1746, 0.2623, 1.0, 0.1878, 0.1746, 0.2623, 1.0, 0.1878, 0.1746, 0.2623, 1.0, 0.1878, 0.1746, 0.2623, 1.0, 0.1878, 0.1746, 0.2623, 1.0, 0.1878, 0.1746, 0.2623, 1.0, 0.1878, 0.1746, 0.2623, 1.0, 0.1878, 0.1746, 0.2623, 1.0, 0.1878, 0.1746, 0.2623, 1.0, 0.1878, 0.1746, 0.2623, 1.0, 0.1878, 0.1746, 0.2623, 1.0, 0.1878, 0.1746, 0.2623, 1.0, 0.1878, 0.1746, 0.2623, 1.0, 0.02416, 0.05127, 0.107, 1.0, 0.02416, 0.05127, 0.107, 1.0, 0.1878, 0.1746, 0.2623, 1.0, 0.1878, 0.1746, 0.2623, 1.0, 0.02416, 0.05127, 0.107, 1.0, 0.02416, 0.05127, 0.107, 1.0, 0.1878, 0.1746, 0.2623, 1.0, 0.1878, 0.1746, 0.2623, 1.0, 0.02416, 0.05127, 0.107, 1.0, 0.02416, 0.05127, 0.107, 1.0, 0.1878, 0.1746, 0.2623, 1.0, 0.1878, 0.1746, 0.2623, 1.0, 0.02416, 0.05127, 0.107, 1.0, 0.02416, 0.05127, 0.107, 1.0, 0.1878, 0.1746, 0.2623, 1.0, 0.1878, 0.1746, 0.2623, 1.0, 0.1878, 0.1746, 0.2623, 1.0, 0.1878, 0.1746, 0.2623, 1.0, 0.1878, 0.1746, 0.2623, 1.0, 0.1878, 0.1746, 0.2623, 1.0, 0.1878, 0.1746, 0.2623, 1.0, 0.1878, 0.1746, 0.2623, 1.0, 0.1878, 0.1746, 0.2623, 1.0, 0.1878, 0.1746, 0.2623, 1.0, 0.1878, 0.1746, 0.2623, 1.0, 0.1878, 0.1746, 0.2623, 1.0, 0.1878, 0.1746, 0.2623, 1.0, 0.1878, 0.1746, 0.2623, 1.0, 0.1878, 0.1746, 0.2623, 1.0, 0.1878, 0.1746, 0.2623, 1.0, 0.1878, 0.1746, 0.2623, 1.0, 0.1878, 0.1746, 0.2623, 1.0])
me_cube_001.use_remesh_fix_poles = True
me_cube_001.use_remesh_preserve_attributes = False
me_cube_001.use_mirror_vertex_groups = False
me_cube_001.update()

# ---- objects
ob_cube = bpy.data.objects.new('Cube', me_cube)
ob_cube_001 = bpy.data.objects.new('Cube.001', me_cube_001)

# ---- transforms, parenting, visibility, modifiers, constraints
ob_cube.location = (0.0, 0.0, 0.0)
ob_cube.lock_rotations_4d = False
ob_cube.empty_display_type = 'ARROWS'
ob_cube.lineart.crease_threshold = 0.0
_m = ob_cube.modifiers.new('Mirror', 'MIRROR')
_m.use_axis = (False, True, False)
ob_cube_001.location = (0.0, 0.0, 0.0)
ob_cube_001.lineart.crease_threshold = 0.0

# ---- collection membership
col_collection.objects.link(ob_cube)
col_collection.objects.link(ob_cube_001)

# ---- scene / render settings (as saved in the file)
scene.frame_start = 1; scene.frame_end = 250; scene.frame_set(1)
scene.render.engine = 'BLENDER_EEVEE_NEXT'
scene.cycles.use_denoising = False
scene.cycles.samples = 128
scene.cycles.sampling_pattern = 'TABULATED_SOBOL'
scene.cycles.use_adaptive_sampling = False
scene.cycles.use_light_tree = False
scene.view_settings.view_transform = 'Filmic'
bpy.context.view_layer.update()

# ---- added for rendering (the .blend has no active camera and no usable light): camera, sun
cam_auto = bpy.data.cameras.new('AutoCamera')
cam_auto.lens = 50.0
cam_auto.sensor_width = 36.0
cam_auto.clip_end = 1000.0
ob_auto_camera = bpy.data.objects.new('AutoCamera', cam_auto)
scene.collection.objects.link(ob_auto_camera)
ob_auto_camera.location = (4.7978, -5.75737, 5.93824)
ob_auto_camera.rotation_euler = (1.09748, -7.21219e-08, 0.694738)
scene.camera = ob_auto_camera
light_auto_sun = bpy.data.lights.new('AutoSun', 'SUN')
light_auto_sun.energy = 3.0
light_auto_sun.angle = 0.0523599
ob_auto_sun = bpy.data.objects.new('AutoSun', light_auto_sun)
scene.collection.objects.link(ob_auto_sun)
ob_auto_sun.rotation_euler = (0.872665, 0.174533, 0.523599)
bpy.context.view_layer.update()

